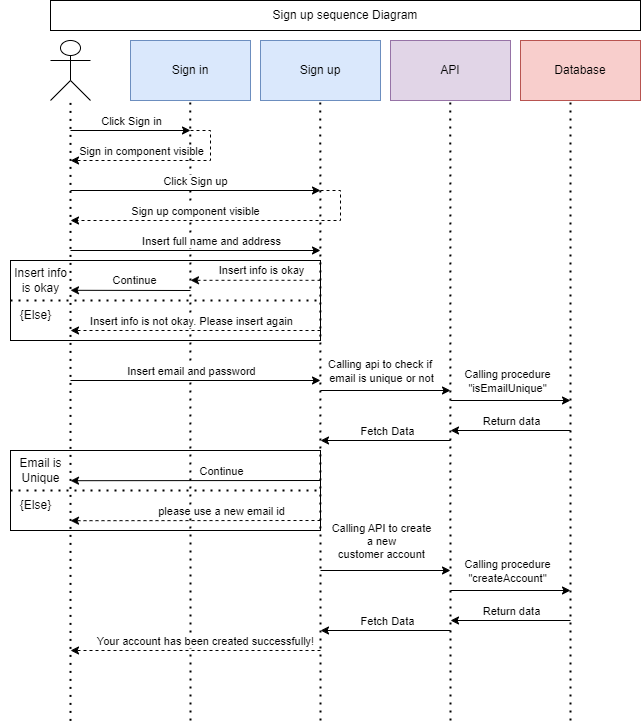

The diagram above was exported from draw.io. Its source (the exported page's mxGraphModel, read from the mxfile embedded in the PNG):
<mxGraphModel dx="2074" dy="1144" grid="1" gridSize="10" guides="1" tooltips="1" connect="1" arrows="1" fold="1" page="1" pageScale="1" pageWidth="850" pageHeight="1100" math="0" shadow="0">
  <root>
    <mxCell id="0" />
    <mxCell id="1" parent="0" />
    <mxCell id="tFHqU_20IAcRC8dtxagB-1" value="" style="rounded=0;whiteSpace=wrap;html=1;" vertex="1" parent="1">
      <mxGeometry x="120" y="610" width="310" height="80" as="geometry" />
    </mxCell>
    <mxCell id="tFHqU_20IAcRC8dtxagB-2" value="Email is&lt;br&gt;Unique" style="text;html=1;align=center;verticalAlign=middle;resizable=0;points=[];autosize=1;strokeColor=none;fillColor=none;" vertex="1" parent="1">
      <mxGeometry x="115" y="610" width="70" height="40" as="geometry" />
    </mxCell>
    <mxCell id="tFHqU_20IAcRC8dtxagB-3" value="" style="rounded=0;whiteSpace=wrap;html=1;" vertex="1" parent="1">
      <mxGeometry x="120" y="420" width="310" height="80" as="geometry" />
    </mxCell>
    <mxCell id="tFHqU_20IAcRC8dtxagB-4" value="Sign up sequence Diagram" style="rounded=0;whiteSpace=wrap;html=1;" vertex="1" parent="1">
      <mxGeometry x="160" y="160" width="590" height="30" as="geometry" />
    </mxCell>
    <mxCell id="tFHqU_20IAcRC8dtxagB-5" value="" style="shape=umlActor;verticalLabelPosition=bottom;verticalAlign=top;html=1;outlineConnect=0;" vertex="1" parent="1">
      <mxGeometry x="160" y="200" width="40" height="60" as="geometry" />
    </mxCell>
    <mxCell id="tFHqU_20IAcRC8dtxagB-6" value="Sign in" style="rounded=0;whiteSpace=wrap;html=1;fillColor=#dae8fc;strokeColor=#6c8ebf;" vertex="1" parent="1">
      <mxGeometry x="240" y="200" width="120" height="60" as="geometry" />
    </mxCell>
    <mxCell id="tFHqU_20IAcRC8dtxagB-7" value="Sign up" style="rounded=0;whiteSpace=wrap;html=1;fillColor=#dae8fc;strokeColor=#6c8ebf;" vertex="1" parent="1">
      <mxGeometry x="370" y="200" width="120" height="60" as="geometry" />
    </mxCell>
    <mxCell id="tFHqU_20IAcRC8dtxagB-8" value="API" style="rounded=0;whiteSpace=wrap;html=1;fillColor=#e1d5e7;strokeColor=#9673a6;" vertex="1" parent="1">
      <mxGeometry x="500" y="200" width="120" height="60" as="geometry" />
    </mxCell>
    <mxCell id="tFHqU_20IAcRC8dtxagB-9" value="Database" style="rounded=0;whiteSpace=wrap;html=1;fillColor=#f8cecc;strokeColor=#b85450;" vertex="1" parent="1">
      <mxGeometry x="630" y="200" width="120" height="60" as="geometry" />
    </mxCell>
    <mxCell id="tFHqU_20IAcRC8dtxagB-10" value="" style="endArrow=none;dashed=1;html=1;dashPattern=1 3;strokeWidth=2;rounded=0;" edge="1" parent="1" target="tFHqU_20IAcRC8dtxagB-5">
      <mxGeometry width="50" height="50" relative="1" as="geometry">
        <mxPoint x="180" y="880.4" as="sourcePoint" />
        <mxPoint x="230" y="410" as="targetPoint" />
      </mxGeometry>
    </mxCell>
    <mxCell id="tFHqU_20IAcRC8dtxagB-11" value="" style="endArrow=none;dashed=1;html=1;dashPattern=1 3;strokeWidth=2;rounded=0;" edge="1" parent="1">
      <mxGeometry width="50" height="50" relative="1" as="geometry">
        <mxPoint x="300" y="880" as="sourcePoint" />
        <mxPoint x="299.8" y="260" as="targetPoint" />
      </mxGeometry>
    </mxCell>
    <mxCell id="tFHqU_20IAcRC8dtxagB-12" value="" style="endArrow=none;dashed=1;html=1;dashPattern=1 3;strokeWidth=2;rounded=0;" edge="1" parent="1">
      <mxGeometry width="50" height="50" relative="1" as="geometry">
        <mxPoint x="430" y="880" as="sourcePoint" />
        <mxPoint x="429.8" y="260" as="targetPoint" />
      </mxGeometry>
    </mxCell>
    <mxCell id="tFHqU_20IAcRC8dtxagB-13" value="" style="endArrow=none;dashed=1;html=1;dashPattern=1 3;strokeWidth=2;rounded=0;" edge="1" parent="1">
      <mxGeometry width="50" height="50" relative="1" as="geometry">
        <mxPoint x="560" y="880" as="sourcePoint" />
        <mxPoint x="559.8" y="260" as="targetPoint" />
      </mxGeometry>
    </mxCell>
    <mxCell id="tFHqU_20IAcRC8dtxagB-14" value="" style="endArrow=none;dashed=1;html=1;dashPattern=1 3;strokeWidth=2;rounded=0;" edge="1" parent="1">
      <mxGeometry width="50" height="50" relative="1" as="geometry">
        <mxPoint x="680" y="880" as="sourcePoint" />
        <mxPoint x="680" y="260" as="targetPoint" />
      </mxGeometry>
    </mxCell>
    <mxCell id="tFHqU_20IAcRC8dtxagB-15" value="" style="endArrow=classic;html=1;rounded=0;" edge="1" parent="1">
      <mxGeometry width="50" height="50" relative="1" as="geometry">
        <mxPoint x="180" y="290" as="sourcePoint" />
        <mxPoint x="300" y="290" as="targetPoint" />
      </mxGeometry>
    </mxCell>
    <mxCell id="tFHqU_20IAcRC8dtxagB-16" value="Click Sign in" style="edgeLabel;html=1;align=center;verticalAlign=middle;resizable=0;points=[];" vertex="1" connectable="0" parent="tFHqU_20IAcRC8dtxagB-15">
      <mxGeometry x="-0.0067" relative="1" as="geometry">
        <mxPoint y="-10" as="offset" />
      </mxGeometry>
    </mxCell>
    <mxCell id="tFHqU_20IAcRC8dtxagB-17" value="" style="endArrow=classic;html=1;rounded=0;dashed=1;" edge="1" parent="1">
      <mxGeometry width="50" height="50" relative="1" as="geometry">
        <mxPoint x="300" y="290" as="sourcePoint" />
        <mxPoint x="180" y="320" as="targetPoint" />
        <Array as="points">
          <mxPoint x="320" y="290" />
          <mxPoint x="320" y="320" />
        </Array>
      </mxGeometry>
    </mxCell>
    <mxCell id="tFHqU_20IAcRC8dtxagB-18" value="Sign in component visible" style="edgeLabel;html=1;align=center;verticalAlign=middle;resizable=0;points=[];" vertex="1" connectable="0" parent="tFHqU_20IAcRC8dtxagB-17">
      <mxGeometry x="0.1705" relative="1" as="geometry">
        <mxPoint x="-9" y="-10" as="offset" />
      </mxGeometry>
    </mxCell>
    <mxCell id="tFHqU_20IAcRC8dtxagB-19" value="" style="endArrow=classic;html=1;rounded=0;" edge="1" parent="1">
      <mxGeometry width="50" height="50" relative="1" as="geometry">
        <mxPoint x="180" y="350" as="sourcePoint" />
        <mxPoint x="430" y="350" as="targetPoint" />
      </mxGeometry>
    </mxCell>
    <mxCell id="tFHqU_20IAcRC8dtxagB-20" value="Click Sign up" style="edgeLabel;html=1;align=center;verticalAlign=middle;resizable=0;points=[];" vertex="1" connectable="0" parent="tFHqU_20IAcRC8dtxagB-19">
      <mxGeometry x="-0.0067" relative="1" as="geometry">
        <mxPoint y="-10" as="offset" />
      </mxGeometry>
    </mxCell>
    <mxCell id="tFHqU_20IAcRC8dtxagB-21" value="" style="endArrow=classic;html=1;rounded=0;dashed=1;" edge="1" parent="1">
      <mxGeometry width="50" height="50" relative="1" as="geometry">
        <mxPoint x="430" y="350" as="sourcePoint" />
        <mxPoint x="180" y="380" as="targetPoint" />
        <Array as="points">
          <mxPoint x="450" y="350" />
          <mxPoint x="450" y="380" />
        </Array>
      </mxGeometry>
    </mxCell>
    <mxCell id="tFHqU_20IAcRC8dtxagB-22" value="Sign up component visible" style="edgeLabel;html=1;align=center;verticalAlign=middle;resizable=0;points=[];" vertex="1" connectable="0" parent="tFHqU_20IAcRC8dtxagB-21">
      <mxGeometry x="0.1705" relative="1" as="geometry">
        <mxPoint x="-9" y="-10" as="offset" />
      </mxGeometry>
    </mxCell>
    <mxCell id="tFHqU_20IAcRC8dtxagB-23" value="" style="endArrow=classic;html=1;rounded=0;" edge="1" parent="1">
      <mxGeometry width="50" height="50" relative="1" as="geometry">
        <mxPoint x="180" y="410" as="sourcePoint" />
        <mxPoint x="430" y="410" as="targetPoint" />
      </mxGeometry>
    </mxCell>
    <mxCell id="tFHqU_20IAcRC8dtxagB-24" value="Insert full name and address" style="edgeLabel;html=1;align=center;verticalAlign=middle;resizable=0;points=[];" vertex="1" connectable="0" parent="tFHqU_20IAcRC8dtxagB-23">
      <mxGeometry x="0.2" y="1" relative="1" as="geometry">
        <mxPoint x="-10" y="-9" as="offset" />
      </mxGeometry>
    </mxCell>
    <mxCell id="tFHqU_20IAcRC8dtxagB-25" value="" style="endArrow=none;dashed=1;html=1;dashPattern=1 3;strokeWidth=2;rounded=0;exitX=0;exitY=0.5;exitDx=0;exitDy=0;entryX=1;entryY=0.5;entryDx=0;entryDy=0;" edge="1" parent="1" source="tFHqU_20IAcRC8dtxagB-3" target="tFHqU_20IAcRC8dtxagB-3">
      <mxGeometry width="50" height="50" relative="1" as="geometry">
        <mxPoint x="350" y="420" as="sourcePoint" />
        <mxPoint x="400" y="370" as="targetPoint" />
      </mxGeometry>
    </mxCell>
    <mxCell id="tFHqU_20IAcRC8dtxagB-26" value="Insert info &lt;br&gt;is okay" style="text;html=1;align=center;verticalAlign=middle;resizable=0;points=[];autosize=1;strokeColor=none;fillColor=none;" vertex="1" parent="1">
      <mxGeometry x="110" y="420" width="80" height="40" as="geometry" />
    </mxCell>
    <mxCell id="tFHqU_20IAcRC8dtxagB-27" value="{Else}" style="text;html=1;align=center;verticalAlign=middle;resizable=0;points=[];autosize=1;strokeColor=none;fillColor=none;" vertex="1" parent="1">
      <mxGeometry x="120" y="460" width="50" height="30" as="geometry" />
    </mxCell>
    <mxCell id="tFHqU_20IAcRC8dtxagB-28" value="" style="endArrow=classic;html=1;rounded=0;dashed=1;" edge="1" parent="1">
      <mxGeometry width="50" height="50" relative="1" as="geometry">
        <mxPoint x="430" y="439.8" as="sourcePoint" />
        <mxPoint x="300" y="439.8" as="targetPoint" />
      </mxGeometry>
    </mxCell>
    <mxCell id="tFHqU_20IAcRC8dtxagB-29" value="Insert info is okay" style="edgeLabel;html=1;align=center;verticalAlign=middle;resizable=0;points=[];" vertex="1" connectable="0" parent="tFHqU_20IAcRC8dtxagB-28">
      <mxGeometry x="-0.1323" y="1" relative="1" as="geometry">
        <mxPoint x="-4" y="-11" as="offset" />
      </mxGeometry>
    </mxCell>
    <mxCell id="tFHqU_20IAcRC8dtxagB-30" value="" style="endArrow=classic;html=1;rounded=0;" edge="1" parent="1">
      <mxGeometry width="50" height="50" relative="1" as="geometry">
        <mxPoint x="300" y="450" as="sourcePoint" />
        <mxPoint x="180" y="449.8" as="targetPoint" />
      </mxGeometry>
    </mxCell>
    <mxCell id="tFHqU_20IAcRC8dtxagB-31" value="Continue" style="edgeLabel;html=1;align=center;verticalAlign=middle;resizable=0;points=[];" vertex="1" connectable="0" parent="tFHqU_20IAcRC8dtxagB-30">
      <mxGeometry x="-0.1323" y="1" relative="1" as="geometry">
        <mxPoint x="-4" y="-11" as="offset" />
      </mxGeometry>
    </mxCell>
    <mxCell id="tFHqU_20IAcRC8dtxagB-32" value="" style="endArrow=classic;html=1;rounded=0;dashed=1;" edge="1" parent="1">
      <mxGeometry width="50" height="50" relative="1" as="geometry">
        <mxPoint x="430" y="490" as="sourcePoint" />
        <mxPoint x="180" y="490" as="targetPoint" />
      </mxGeometry>
    </mxCell>
    <mxCell id="tFHqU_20IAcRC8dtxagB-33" value="Insert info is not okay. Please insert again" style="edgeLabel;html=1;align=center;verticalAlign=middle;resizable=0;points=[];" vertex="1" connectable="0" parent="tFHqU_20IAcRC8dtxagB-32">
      <mxGeometry x="-0.1323" y="1" relative="1" as="geometry">
        <mxPoint x="-22" y="-11" as="offset" />
      </mxGeometry>
    </mxCell>
    <mxCell id="tFHqU_20IAcRC8dtxagB-34" value="" style="endArrow=classic;html=1;rounded=0;" edge="1" parent="1">
      <mxGeometry width="50" height="50" relative="1" as="geometry">
        <mxPoint x="180" y="540" as="sourcePoint" />
        <mxPoint x="430" y="540" as="targetPoint" />
      </mxGeometry>
    </mxCell>
    <mxCell id="tFHqU_20IAcRC8dtxagB-35" value="Insert email and password" style="edgeLabel;html=1;align=center;verticalAlign=middle;resizable=0;points=[];" vertex="1" connectable="0" parent="tFHqU_20IAcRC8dtxagB-34">
      <mxGeometry x="-0.1333" relative="1" as="geometry">
        <mxPoint x="12" y="-10" as="offset" />
      </mxGeometry>
    </mxCell>
    <mxCell id="tFHqU_20IAcRC8dtxagB-36" value="" style="endArrow=classic;html=1;rounded=0;" edge="1" parent="1">
      <mxGeometry width="50" height="50" relative="1" as="geometry">
        <mxPoint x="430" y="550" as="sourcePoint" />
        <mxPoint x="560" y="550" as="targetPoint" />
      </mxGeometry>
    </mxCell>
    <mxCell id="tFHqU_20IAcRC8dtxagB-37" value="Calling api to check if&amp;nbsp;&lt;br&gt;email is unique or not" style="edgeLabel;html=1;align=center;verticalAlign=middle;resizable=0;points=[];" vertex="1" connectable="0" parent="tFHqU_20IAcRC8dtxagB-36">
      <mxGeometry x="-0.1333" relative="1" as="geometry">
        <mxPoint x="4" y="-20" as="offset" />
      </mxGeometry>
    </mxCell>
    <mxCell id="tFHqU_20IAcRC8dtxagB-38" value="" style="endArrow=classic;html=1;rounded=0;" edge="1" parent="1">
      <mxGeometry width="50" height="50" relative="1" as="geometry">
        <mxPoint x="560" y="560" as="sourcePoint" />
        <mxPoint x="680" y="560" as="targetPoint" />
      </mxGeometry>
    </mxCell>
    <mxCell id="tFHqU_20IAcRC8dtxagB-39" value="Calling procedure&lt;br&gt;&quot;isEmailUnique&quot;" style="edgeLabel;html=1;align=center;verticalAlign=middle;resizable=0;points=[];" vertex="1" connectable="0" parent="tFHqU_20IAcRC8dtxagB-38">
      <mxGeometry x="-0.1333" relative="1" as="geometry">
        <mxPoint x="4" y="-20" as="offset" />
      </mxGeometry>
    </mxCell>
    <mxCell id="tFHqU_20IAcRC8dtxagB-40" value="" style="endArrow=classic;html=1;rounded=0;" edge="1" parent="1">
      <mxGeometry width="50" height="50" relative="1" as="geometry">
        <mxPoint x="680" y="590" as="sourcePoint" />
        <mxPoint x="560" y="590" as="targetPoint" />
      </mxGeometry>
    </mxCell>
    <mxCell id="tFHqU_20IAcRC8dtxagB-41" value="Return data" style="edgeLabel;html=1;align=center;verticalAlign=middle;resizable=0;points=[];" vertex="1" connectable="0" parent="tFHqU_20IAcRC8dtxagB-40">
      <mxGeometry x="-0.1333" relative="1" as="geometry">
        <mxPoint x="-8" y="-10" as="offset" />
      </mxGeometry>
    </mxCell>
    <mxCell id="tFHqU_20IAcRC8dtxagB-42" value="" style="endArrow=classic;html=1;rounded=0;" edge="1" parent="1">
      <mxGeometry width="50" height="50" relative="1" as="geometry">
        <mxPoint x="560" y="600" as="sourcePoint" />
        <mxPoint x="430" y="600" as="targetPoint" />
      </mxGeometry>
    </mxCell>
    <mxCell id="tFHqU_20IAcRC8dtxagB-43" value="Fetch Data" style="edgeLabel;html=1;align=center;verticalAlign=middle;resizable=0;points=[];" vertex="1" connectable="0" parent="tFHqU_20IAcRC8dtxagB-42">
      <mxGeometry x="-0.1333" relative="1" as="geometry">
        <mxPoint x="-8" y="-10" as="offset" />
      </mxGeometry>
    </mxCell>
    <mxCell id="tFHqU_20IAcRC8dtxagB-44" value="" style="endArrow=none;dashed=1;html=1;dashPattern=1 3;strokeWidth=2;rounded=0;exitX=0;exitY=0.5;exitDx=0;exitDy=0;entryX=1;entryY=0.5;entryDx=0;entryDy=0;" edge="1" parent="1" source="tFHqU_20IAcRC8dtxagB-1" target="tFHqU_20IAcRC8dtxagB-1">
      <mxGeometry width="50" height="50" relative="1" as="geometry">
        <mxPoint x="330" y="500" as="sourcePoint" />
        <mxPoint x="380" y="450" as="targetPoint" />
      </mxGeometry>
    </mxCell>
    <mxCell id="tFHqU_20IAcRC8dtxagB-45" value="{Else}" style="text;html=1;align=center;verticalAlign=middle;resizable=0;points=[];autosize=1;strokeColor=none;fillColor=none;" vertex="1" parent="1">
      <mxGeometry x="120" y="650" width="50" height="30" as="geometry" />
    </mxCell>
    <mxCell id="tFHqU_20IAcRC8dtxagB-46" value="" style="endArrow=classic;html=1;rounded=0;" edge="1" parent="1">
      <mxGeometry width="50" height="50" relative="1" as="geometry">
        <mxPoint x="430" y="640" as="sourcePoint" />
        <mxPoint x="180" y="640.2" as="targetPoint" />
      </mxGeometry>
    </mxCell>
    <mxCell id="tFHqU_20IAcRC8dtxagB-47" value="Continue" style="edgeLabel;html=1;align=center;verticalAlign=middle;resizable=0;points=[];" vertex="1" connectable="0" parent="tFHqU_20IAcRC8dtxagB-46">
      <mxGeometry x="-0.1333" relative="1" as="geometry">
        <mxPoint x="8" y="-10" as="offset" />
      </mxGeometry>
    </mxCell>
    <mxCell id="tFHqU_20IAcRC8dtxagB-48" value="" style="endArrow=classic;html=1;rounded=0;dashed=1;" edge="1" parent="1">
      <mxGeometry width="50" height="50" relative="1" as="geometry">
        <mxPoint x="430" y="680" as="sourcePoint" />
        <mxPoint x="180" y="680.2" as="targetPoint" />
      </mxGeometry>
    </mxCell>
    <mxCell id="tFHqU_20IAcRC8dtxagB-49" value="please use a new email id" style="edgeLabel;html=1;align=center;verticalAlign=middle;resizable=0;points=[];" vertex="1" connectable="0" parent="tFHqU_20IAcRC8dtxagB-48">
      <mxGeometry x="-0.1333" relative="1" as="geometry">
        <mxPoint x="8" y="-10" as="offset" />
      </mxGeometry>
    </mxCell>
    <mxCell id="tFHqU_20IAcRC8dtxagB-50" value="" style="endArrow=classic;html=1;rounded=0;" edge="1" parent="1">
      <mxGeometry width="50" height="50" relative="1" as="geometry">
        <mxPoint x="430" y="730" as="sourcePoint" />
        <mxPoint x="560" y="730" as="targetPoint" />
      </mxGeometry>
    </mxCell>
    <mxCell id="tFHqU_20IAcRC8dtxagB-51" value="Calling API to create&lt;br&gt;a new &lt;br&gt;customer account" style="edgeLabel;html=1;align=center;verticalAlign=middle;resizable=0;points=[];" vertex="1" connectable="0" parent="tFHqU_20IAcRC8dtxagB-50">
      <mxGeometry x="-0.1333" relative="1" as="geometry">
        <mxPoint x="4" y="-30" as="offset" />
      </mxGeometry>
    </mxCell>
    <mxCell id="tFHqU_20IAcRC8dtxagB-52" value="" style="endArrow=classic;html=1;rounded=0;" edge="1" parent="1">
      <mxGeometry width="50" height="50" relative="1" as="geometry">
        <mxPoint x="560" y="750" as="sourcePoint" />
        <mxPoint x="680" y="750" as="targetPoint" />
      </mxGeometry>
    </mxCell>
    <mxCell id="tFHqU_20IAcRC8dtxagB-53" value="Calling procedure&lt;br&gt;&quot;createAccount&quot;" style="edgeLabel;html=1;align=center;verticalAlign=middle;resizable=0;points=[];" vertex="1" connectable="0" parent="tFHqU_20IAcRC8dtxagB-52">
      <mxGeometry x="-0.1333" relative="1" as="geometry">
        <mxPoint x="4" y="-20" as="offset" />
      </mxGeometry>
    </mxCell>
    <mxCell id="tFHqU_20IAcRC8dtxagB-54" value="" style="endArrow=classic;html=1;rounded=0;" edge="1" parent="1">
      <mxGeometry width="50" height="50" relative="1" as="geometry">
        <mxPoint x="680" y="780" as="sourcePoint" />
        <mxPoint x="560" y="780" as="targetPoint" />
      </mxGeometry>
    </mxCell>
    <mxCell id="tFHqU_20IAcRC8dtxagB-55" value="Return data" style="edgeLabel;html=1;align=center;verticalAlign=middle;resizable=0;points=[];" vertex="1" connectable="0" parent="tFHqU_20IAcRC8dtxagB-54">
      <mxGeometry x="-0.1333" relative="1" as="geometry">
        <mxPoint x="-8" y="-10" as="offset" />
      </mxGeometry>
    </mxCell>
    <mxCell id="tFHqU_20IAcRC8dtxagB-56" value="" style="endArrow=classic;html=1;rounded=0;" edge="1" parent="1">
      <mxGeometry width="50" height="50" relative="1" as="geometry">
        <mxPoint x="560" y="790" as="sourcePoint" />
        <mxPoint x="430" y="790" as="targetPoint" />
      </mxGeometry>
    </mxCell>
    <mxCell id="tFHqU_20IAcRC8dtxagB-57" value="Fetch Data" style="edgeLabel;html=1;align=center;verticalAlign=middle;resizable=0;points=[];" vertex="1" connectable="0" parent="tFHqU_20IAcRC8dtxagB-56">
      <mxGeometry x="-0.1333" relative="1" as="geometry">
        <mxPoint x="-8" y="-10" as="offset" />
      </mxGeometry>
    </mxCell>
    <mxCell id="tFHqU_20IAcRC8dtxagB-58" value="" style="endArrow=classic;html=1;rounded=0;dashed=1;" edge="1" parent="1">
      <mxGeometry width="50" height="50" relative="1" as="geometry">
        <mxPoint x="430" y="810" as="sourcePoint" />
        <mxPoint x="180" y="810" as="targetPoint" />
      </mxGeometry>
    </mxCell>
    <mxCell id="tFHqU_20IAcRC8dtxagB-59" value="Your account has been created successfully!" style="edgeLabel;html=1;align=center;verticalAlign=middle;resizable=0;points=[];" vertex="1" connectable="0" parent="tFHqU_20IAcRC8dtxagB-58">
      <mxGeometry x="-0.1333" relative="1" as="geometry">
        <mxPoint x="-8" y="-10" as="offset" />
      </mxGeometry>
    </mxCell>
  </root>
</mxGraphModel>